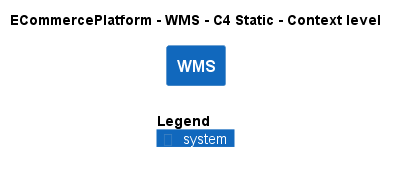

The diagram above was rendered by PlantUML. Its source (embedded in the PNG):
@startuml
!include ..\..\..\.c4s\C4_Context.puml

AddElementTag("c4interflow:lifecycle:new", $bgColor=green, $fontColor=#ffffff, $borderColor=green, $shadowing="False")
AddElementTag("c4interflow:lifecycle:changed", $bgColor=orange, $fontColor=#ffffff, $borderColor=orange, $shadowing="False")
AddElementTag("c4interflow:lifecycle:removed", $bgColor=red, $fontColor=#ffffff, $borderColor=red, $shadowing="False")

AddRelTag("c4interflow:lifecycle:new", $textColor=green, $lineColor=green)
AddRelTag("c4interflow:lifecycle:changed", $textColor=orange, $lineColor=orange)
AddRelTag("c4interflow:lifecycle:removed", $textColor=red, $lineColor=red)

SHOW_PERSON_PORTRAIT()
LAYOUT_TOP_DOWN()

skinparam linetype polyline

title ECommercePlatform - WMS - C4 Static - Context level

System(ECommercePlatform.SoftwareSystems.WMS, "WMS", "")



SHOW_LEGEND()
@enduml